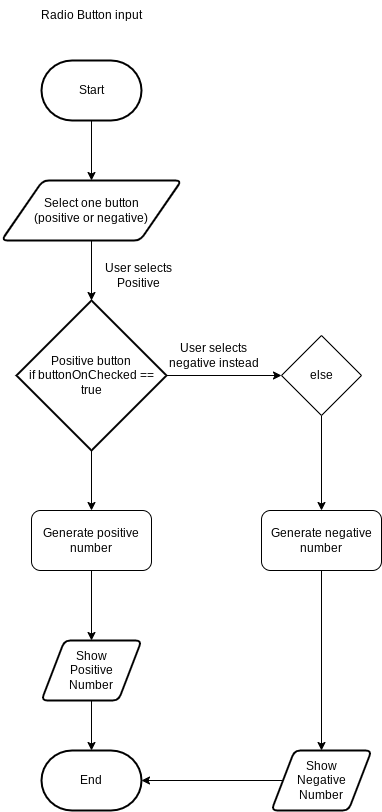

The diagram above was exported from draw.io. Its source (the exported page's mxGraphModel, read from the mxfile embedded in the PNG):
<mxGraphModel dx="594" dy="561" grid="1" gridSize="10" guides="1" tooltips="1" connect="1" arrows="1" fold="1" page="1" pageScale="1" pageWidth="850" pageHeight="1100" math="0" shadow="0">
  <root>
    <mxCell id="0" />
    <mxCell id="1" parent="0" />
    <mxCell id="2" value="Start" style="strokeWidth=2;html=1;shape=mxgraph.flowchart.terminator;whiteSpace=wrap;" vertex="1" parent="1">
      <mxGeometry x="260" y="260" width="100" height="60" as="geometry" />
    </mxCell>
    <mxCell id="10" style="edgeStyle=none;html=1;exitX=0.5;exitY=1;exitDx=0;exitDy=0;exitPerimeter=0;" edge="1" parent="1" source="2" target="8">
      <mxGeometry relative="1" as="geometry">
        <mxPoint x="310" y="440" as="sourcePoint" />
      </mxGeometry>
    </mxCell>
    <mxCell id="11" style="edgeStyle=none;html=1;entryX=0.5;entryY=0;entryDx=0;entryDy=0;" edge="1" parent="1" source="6" target="14">
      <mxGeometry relative="1" as="geometry">
        <mxPoint x="310" y="690" as="targetPoint" />
      </mxGeometry>
    </mxCell>
    <mxCell id="18" style="edgeStyle=none;html=1;entryX=0;entryY=0.5;entryDx=0;entryDy=0;" edge="1" parent="1" source="6" target="23">
      <mxGeometry relative="1" as="geometry">
        <mxPoint x="480" y="575" as="targetPoint" />
      </mxGeometry>
    </mxCell>
    <mxCell id="6" value="Positive button&lt;br&gt;if buttonOnChecked == true" style="strokeWidth=2;html=1;shape=mxgraph.flowchart.decision;whiteSpace=wrap;" vertex="1" parent="1">
      <mxGeometry x="235" y="500" width="150" height="150" as="geometry" />
    </mxCell>
    <mxCell id="9" style="edgeStyle=none;html=1;" edge="1" parent="1" source="8" target="6">
      <mxGeometry relative="1" as="geometry" />
    </mxCell>
    <mxCell id="8" value="Select one button&lt;br&gt;(positive or negative)" style="shape=parallelogram;html=1;strokeWidth=2;perimeter=parallelogramPerimeter;whiteSpace=wrap;rounded=1;arcSize=12;size=0.23;" vertex="1" parent="1">
      <mxGeometry x="220" y="380" width="180" height="60" as="geometry" />
    </mxCell>
    <mxCell id="12" value="Radio Button input" style="text;html=1;strokeColor=none;fillColor=none;align=center;verticalAlign=middle;whiteSpace=wrap;rounded=0;" vertex="1" parent="1">
      <mxGeometry x="255" y="200" width="110" height="30" as="geometry" />
    </mxCell>
    <mxCell id="16" style="edgeStyle=none;html=1;entryX=0.5;entryY=0;entryDx=0;entryDy=0;" edge="1" parent="1" source="14" target="19">
      <mxGeometry relative="1" as="geometry">
        <mxPoint x="310" y="830" as="targetPoint" />
      </mxGeometry>
    </mxCell>
    <mxCell id="14" value="Generate positive number" style="rounded=1;whiteSpace=wrap;html=1;" vertex="1" parent="1">
      <mxGeometry x="250" y="710" width="120" height="60" as="geometry" />
    </mxCell>
    <mxCell id="15" value="End" style="strokeWidth=2;html=1;shape=mxgraph.flowchart.terminator;whiteSpace=wrap;" vertex="1" parent="1">
      <mxGeometry x="260" y="950" width="100" height="60" as="geometry" />
    </mxCell>
    <mxCell id="20" style="edgeStyle=none;html=1;entryX=0.5;entryY=0;entryDx=0;entryDy=0;entryPerimeter=0;" edge="1" parent="1" source="19" target="15">
      <mxGeometry relative="1" as="geometry" />
    </mxCell>
    <mxCell id="19" value="Show &lt;br&gt;Positive&lt;br&gt;Number" style="shape=parallelogram;html=1;strokeWidth=2;perimeter=parallelogramPerimeter;whiteSpace=wrap;rounded=1;arcSize=12;size=0.23;" vertex="1" parent="1">
      <mxGeometry x="260" y="840" width="100" height="60" as="geometry" />
    </mxCell>
    <mxCell id="21" value="User selects Positive" style="text;html=1;strokeColor=none;fillColor=none;align=center;verticalAlign=middle;whiteSpace=wrap;rounded=0;" vertex="1" parent="1">
      <mxGeometry x="305" y="460" width="105" height="30" as="geometry" />
    </mxCell>
    <mxCell id="22" value="User selects negative instead" style="text;html=1;strokeColor=none;fillColor=none;align=center;verticalAlign=middle;whiteSpace=wrap;rounded=0;" vertex="1" parent="1">
      <mxGeometry x="380" y="540" width="105" height="30" as="geometry" />
    </mxCell>
    <mxCell id="25" style="edgeStyle=none;html=1;entryX=0.5;entryY=0;entryDx=0;entryDy=0;" edge="1" parent="1" source="23" target="24">
      <mxGeometry relative="1" as="geometry" />
    </mxCell>
    <mxCell id="23" value="else" style="rhombus;whiteSpace=wrap;html=1;" vertex="1" parent="1">
      <mxGeometry x="500" y="535" width="80" height="80" as="geometry" />
    </mxCell>
    <mxCell id="27" style="edgeStyle=none;html=1;entryX=0.5;entryY=0;entryDx=0;entryDy=0;" edge="1" parent="1" source="24" target="26">
      <mxGeometry relative="1" as="geometry" />
    </mxCell>
    <mxCell id="24" value="Generate negative number" style="rounded=1;whiteSpace=wrap;html=1;" vertex="1" parent="1">
      <mxGeometry x="480" y="710" width="120" height="60" as="geometry" />
    </mxCell>
    <mxCell id="28" style="edgeStyle=none;html=1;entryX=1;entryY=0.5;entryDx=0;entryDy=0;entryPerimeter=0;" edge="1" parent="1" source="26" target="15">
      <mxGeometry relative="1" as="geometry" />
    </mxCell>
    <mxCell id="26" value="Show &lt;br&gt;Negative &lt;br&gt;Number" style="shape=parallelogram;html=1;strokeWidth=2;perimeter=parallelogramPerimeter;whiteSpace=wrap;rounded=1;arcSize=12;size=0.23;" vertex="1" parent="1">
      <mxGeometry x="490" y="950" width="100" height="60" as="geometry" />
    </mxCell>
  </root>
</mxGraphModel>